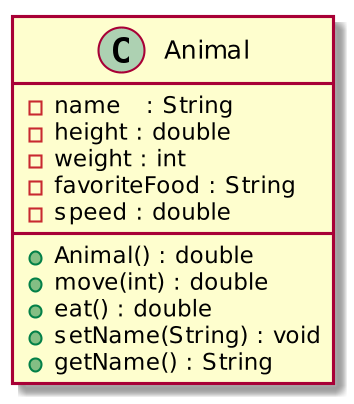

The diagram above was rendered by PlantUML. Its source (embedded in the PNG):
@startuml
skinparam dpi 200

class Animal{
-name   : String
-height : double
-weight : int
-favoriteFood : String
-speed : double

+Animal() : double
+move(int) : double
+eat() : double
+setName(String) : void
+getName() : String
}
@enduml